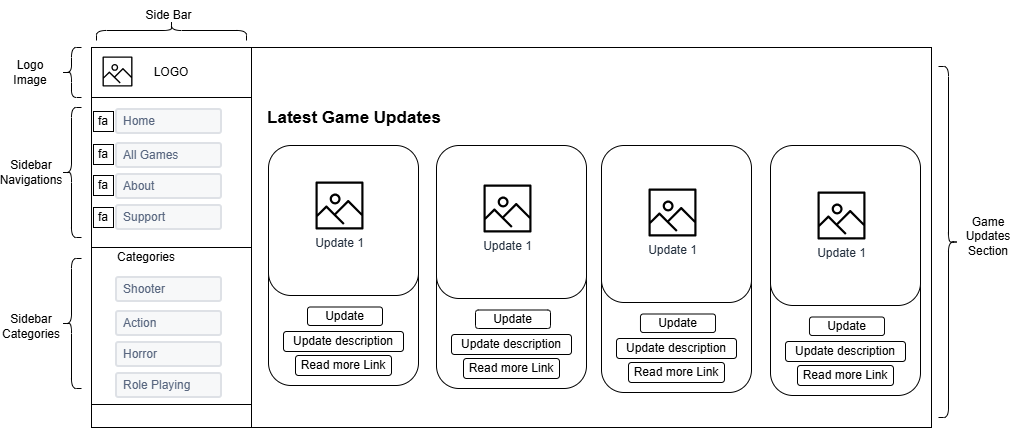

The diagram above was exported from draw.io. Its source (the exported page's mxGraphModel, read from the mxfile embedded in the PNG):
<mxGraphModel dx="1156" dy="753" grid="1" gridSize="10" guides="1" tooltips="1" connect="1" arrows="1" fold="1" page="1" pageScale="1" pageWidth="827" pageHeight="1169" math="0" shadow="0">
  <root>
    <mxCell id="0" />
    <mxCell id="1" parent="0" />
    <mxCell id="kcT_HwHxKg4al_i5GlbH-194" value="" style="rounded=0;whiteSpace=wrap;html=1;" vertex="1" parent="1">
      <mxGeometry x="371" y="162" width="680" height="380" as="geometry" />
    </mxCell>
    <mxCell id="kcT_HwHxKg4al_i5GlbH-195" value="" style="rounded=0;whiteSpace=wrap;html=1;" vertex="1" parent="1">
      <mxGeometry x="211" y="162" width="160" height="380" as="geometry" />
    </mxCell>
    <mxCell id="kcT_HwHxKg4al_i5GlbH-197" value="LOGO" style="rounded=0;whiteSpace=wrap;html=1;" vertex="1" parent="1">
      <mxGeometry x="211" y="162" width="160" height="50" as="geometry" />
    </mxCell>
    <mxCell id="kcT_HwHxKg4al_i5GlbH-198" value="" style="sketch=0;outlineConnect=0;fontColor=#232F3E;gradientColor=none;fillColor=#000000;strokeColor=none;dashed=0;verticalLabelPosition=bottom;verticalAlign=top;align=center;html=1;fontSize=12;fontStyle=0;aspect=fixed;pointerEvents=1;shape=mxgraph.aws4.container_registry_image;" vertex="1" parent="1">
      <mxGeometry x="222" y="171" width="30" height="30" as="geometry" />
    </mxCell>
    <mxCell id="kcT_HwHxKg4al_i5GlbH-199" value="" style="rounded=0;whiteSpace=wrap;html=1;" vertex="1" parent="1">
      <mxGeometry x="211" y="212" width="160" height="150" as="geometry" />
    </mxCell>
    <mxCell id="kcT_HwHxKg4al_i5GlbH-200" value="" style="rounded=0;whiteSpace=wrap;html=1;" vertex="1" parent="1">
      <mxGeometry x="211" y="362" width="160" height="157" as="geometry" />
    </mxCell>
    <mxCell id="kcT_HwHxKg4al_i5GlbH-201" value="Home" style="rounded=1;arcSize=9;fillColor=#F7F8F9;align=left;spacingLeft=5;strokeColor=#DEE1E6;html=1;strokeWidth=2;fontColor=#596780;fontSize=12" vertex="1" parent="1">
      <mxGeometry x="236" y="224" width="105" height="24" as="geometry" />
    </mxCell>
    <mxCell id="kcT_HwHxKg4al_i5GlbH-202" value="About" style="rounded=1;arcSize=9;fillColor=#F7F8F9;align=left;spacingLeft=5;strokeColor=#DEE1E6;html=1;strokeWidth=2;fontColor=#596780;fontSize=12" vertex="1" parent="1">
      <mxGeometry x="236" y="289" width="105" height="24" as="geometry" />
    </mxCell>
    <mxCell id="kcT_HwHxKg4al_i5GlbH-203" value="Support" style="rounded=1;arcSize=9;fillColor=#F7F8F9;align=left;spacingLeft=5;strokeColor=#DEE1E6;html=1;strokeWidth=2;fontColor=#596780;fontSize=12" vertex="1" parent="1">
      <mxGeometry x="236" y="320" width="105" height="24" as="geometry" />
    </mxCell>
    <mxCell id="kcT_HwHxKg4al_i5GlbH-204" value="All Games" style="rounded=1;arcSize=9;fillColor=#F7F8F9;align=left;spacingLeft=5;strokeColor=#DEE1E6;html=1;strokeWidth=2;fontColor=#596780;fontSize=12" vertex="1" parent="1">
      <mxGeometry x="236" y="258" width="105" height="24" as="geometry" />
    </mxCell>
    <mxCell id="kcT_HwHxKg4al_i5GlbH-205" value="Shooter" style="rounded=1;arcSize=9;fillColor=#F7F8F9;align=left;spacingLeft=5;strokeColor=#DEE1E6;html=1;strokeWidth=2;fontColor=#596780;fontSize=12" vertex="1" parent="1">
      <mxGeometry x="236" y="392" width="105" height="24" as="geometry" />
    </mxCell>
    <mxCell id="kcT_HwHxKg4al_i5GlbH-206" value="Horror" style="rounded=1;arcSize=9;fillColor=#F7F8F9;align=left;spacingLeft=5;strokeColor=#DEE1E6;html=1;strokeWidth=2;fontColor=#596780;fontSize=12" vertex="1" parent="1">
      <mxGeometry x="236" y="457" width="105" height="24" as="geometry" />
    </mxCell>
    <mxCell id="kcT_HwHxKg4al_i5GlbH-207" value="Role Playing" style="rounded=1;arcSize=9;fillColor=#F7F8F9;align=left;spacingLeft=5;strokeColor=#DEE1E6;html=1;strokeWidth=2;fontColor=#596780;fontSize=12" vertex="1" parent="1">
      <mxGeometry x="236" y="488" width="105" height="24" as="geometry" />
    </mxCell>
    <mxCell id="kcT_HwHxKg4al_i5GlbH-208" value="Action" style="rounded=1;arcSize=9;fillColor=#F7F8F9;align=left;spacingLeft=5;strokeColor=#DEE1E6;html=1;strokeWidth=2;fontColor=#596780;fontSize=12" vertex="1" parent="1">
      <mxGeometry x="236" y="426" width="105" height="24" as="geometry" />
    </mxCell>
    <mxCell id="kcT_HwHxKg4al_i5GlbH-209" value="fa" style="whiteSpace=wrap;html=1;aspect=fixed;" vertex="1" parent="1">
      <mxGeometry x="213" y="226" width="20" height="20" as="geometry" />
    </mxCell>
    <mxCell id="kcT_HwHxKg4al_i5GlbH-210" value="fa" style="whiteSpace=wrap;html=1;aspect=fixed;" vertex="1" parent="1">
      <mxGeometry x="213" y="259" width="20" height="20" as="geometry" />
    </mxCell>
    <mxCell id="kcT_HwHxKg4al_i5GlbH-211" value="fa" style="whiteSpace=wrap;html=1;aspect=fixed;" vertex="1" parent="1">
      <mxGeometry x="213" y="290" width="20" height="20" as="geometry" />
    </mxCell>
    <mxCell id="kcT_HwHxKg4al_i5GlbH-212" value="fa" style="whiteSpace=wrap;html=1;aspect=fixed;" vertex="1" parent="1">
      <mxGeometry x="213" y="322" width="20" height="20" as="geometry" />
    </mxCell>
    <mxCell id="kcT_HwHxKg4al_i5GlbH-213" value="Categories" style="text;html=1;whiteSpace=wrap;strokeColor=none;fillColor=none;align=center;verticalAlign=middle;rounded=0;" vertex="1" parent="1">
      <mxGeometry x="236" y="357" width="60" height="30" as="geometry" />
    </mxCell>
    <mxCell id="kcT_HwHxKg4al_i5GlbH-214" value="" style="shape=curlyBracket;whiteSpace=wrap;html=1;rounded=1;labelPosition=left;verticalLabelPosition=middle;align=right;verticalAlign=middle;" vertex="1" parent="1">
      <mxGeometry x="181" y="222" width="20" height="130" as="geometry" />
    </mxCell>
    <mxCell id="kcT_HwHxKg4al_i5GlbH-215" value="" style="shape=curlyBracket;whiteSpace=wrap;html=1;rounded=1;labelPosition=left;verticalLabelPosition=middle;align=right;verticalAlign=middle;" vertex="1" parent="1">
      <mxGeometry x="181" y="373" width="20" height="130" as="geometry" />
    </mxCell>
    <mxCell id="kcT_HwHxKg4al_i5GlbH-216" value="" style="shape=curlyBracket;whiteSpace=wrap;html=1;rounded=1;labelPosition=left;verticalLabelPosition=middle;align=right;verticalAlign=middle;" vertex="1" parent="1">
      <mxGeometry x="181" y="162" width="20" height="50" as="geometry" />
    </mxCell>
    <mxCell id="kcT_HwHxKg4al_i5GlbH-217" value="Logo Image" style="text;html=1;whiteSpace=wrap;strokeColor=none;fillColor=none;align=center;verticalAlign=middle;rounded=0;" vertex="1" parent="1">
      <mxGeometry x="120" y="172" width="60" height="30" as="geometry" />
    </mxCell>
    <mxCell id="kcT_HwHxKg4al_i5GlbH-218" value="Sidebar Navigations" style="text;html=1;whiteSpace=wrap;strokeColor=none;fillColor=none;align=center;verticalAlign=middle;rounded=0;" vertex="1" parent="1">
      <mxGeometry x="121" y="272" width="60" height="30" as="geometry" />
    </mxCell>
    <mxCell id="kcT_HwHxKg4al_i5GlbH-219" value="Sidebar Categories" style="text;html=1;whiteSpace=wrap;strokeColor=none;fillColor=none;align=center;verticalAlign=middle;rounded=0;" vertex="1" parent="1">
      <mxGeometry x="121" y="425.5" width="60" height="30" as="geometry" />
    </mxCell>
    <mxCell id="kcT_HwHxKg4al_i5GlbH-220" value="" style="shape=curlyBracket;whiteSpace=wrap;html=1;rounded=1;labelPosition=left;verticalLabelPosition=middle;align=right;verticalAlign=middle;rotation=90;" vertex="1" parent="1">
      <mxGeometry x="281" y="70" width="20" height="150" as="geometry" />
    </mxCell>
    <mxCell id="kcT_HwHxKg4al_i5GlbH-221" value="Side Bar" style="text;html=1;whiteSpace=wrap;strokeColor=none;fillColor=none;align=center;verticalAlign=middle;rounded=0;" vertex="1" parent="1">
      <mxGeometry x="247.25" y="115" width="82.5" height="30" as="geometry" />
    </mxCell>
    <mxCell id="kcT_HwHxKg4al_i5GlbH-222" value="" style="shape=curlyBracket;whiteSpace=wrap;html=1;rounded=1;labelPosition=left;verticalLabelPosition=middle;align=right;verticalAlign=middle;rotation=-180;" vertex="1" parent="1">
      <mxGeometry x="1058" y="181" width="20" height="351" as="geometry" />
    </mxCell>
    <mxCell id="kcT_HwHxKg4al_i5GlbH-227" value="&lt;div style=&quot;background-color: rgb(255, 255, 255); line-height: 19px; white-space: pre;&quot;&gt;&lt;font style=&quot;font-size: 17px;&quot; face=&quot;Helvetica&quot;&gt;&lt;b&gt;Latest Game Updates&lt;/b&gt;&lt;/font&gt;&lt;/div&gt;" style="text;html=1;whiteSpace=wrap;strokeColor=none;fillColor=none;align=center;verticalAlign=middle;rounded=0;" vertex="1" parent="1">
      <mxGeometry x="399" y="218" width="150" height="30" as="geometry" />
    </mxCell>
    <mxCell id="kcT_HwHxKg4al_i5GlbH-236" value="Game Updates Section" style="text;html=1;whiteSpace=wrap;strokeColor=none;fillColor=none;align=center;verticalAlign=middle;rounded=0;" vertex="1" parent="1">
      <mxGeometry x="1078" y="335.5" width="60" height="30" as="geometry" />
    </mxCell>
    <mxCell id="kcT_HwHxKg4al_i5GlbH-297" value="" style="rounded=1;whiteSpace=wrap;html=1;" vertex="1" parent="1">
      <mxGeometry x="388" y="272" width="150" height="228" as="geometry" />
    </mxCell>
    <mxCell id="kcT_HwHxKg4al_i5GlbH-307" value="" style="rounded=1;whiteSpace=wrap;html=1;" vertex="1" parent="1">
      <mxGeometry x="388" y="260" width="150" height="150" as="geometry" />
    </mxCell>
    <mxCell id="kcT_HwHxKg4al_i5GlbH-228" value="Update 1" style="sketch=0;outlineConnect=0;fontColor=#232F3E;gradientColor=none;fillColor=#000000;strokeColor=none;dashed=0;verticalLabelPosition=bottom;verticalAlign=top;align=center;html=1;fontSize=12;fontStyle=0;aspect=fixed;pointerEvents=1;shape=mxgraph.aws4.container_registry_image;" vertex="1" parent="1">
      <mxGeometry x="435" y="296" width="48" height="48" as="geometry" />
    </mxCell>
    <mxCell id="kcT_HwHxKg4al_i5GlbH-317" value="Read more Link" style="rounded=1;whiteSpace=wrap;html=1;" vertex="1" parent="1">
      <mxGeometry x="415" y="470" width="96" height="20" as="geometry" />
    </mxCell>
    <mxCell id="kcT_HwHxKg4al_i5GlbH-325" value="Update description" style="rounded=1;whiteSpace=wrap;html=1;" vertex="1" parent="1">
      <mxGeometry x="403" y="446" width="120" height="20" as="geometry" />
    </mxCell>
    <mxCell id="kcT_HwHxKg4al_i5GlbH-324" value="Update" style="rounded=1;whiteSpace=wrap;html=1;" vertex="1" parent="1">
      <mxGeometry x="427" y="421.5" width="75" height="18.5" as="geometry" />
    </mxCell>
    <mxCell id="kcT_HwHxKg4al_i5GlbH-351" value="" style="rounded=1;whiteSpace=wrap;html=1;" vertex="1" parent="1">
      <mxGeometry x="556" y="275" width="150" height="228" as="geometry" />
    </mxCell>
    <mxCell id="kcT_HwHxKg4al_i5GlbH-352" value="" style="rounded=1;whiteSpace=wrap;html=1;" vertex="1" parent="1">
      <mxGeometry x="556" y="260" width="150" height="153" as="geometry" />
    </mxCell>
    <mxCell id="kcT_HwHxKg4al_i5GlbH-353" value="Update 1" style="sketch=0;outlineConnect=0;fontColor=#232F3E;gradientColor=none;fillColor=#000000;strokeColor=none;dashed=0;verticalLabelPosition=bottom;verticalAlign=top;align=center;html=1;fontSize=12;fontStyle=0;aspect=fixed;pointerEvents=1;shape=mxgraph.aws4.container_registry_image;" vertex="1" parent="1">
      <mxGeometry x="603" y="299" width="48" height="48" as="geometry" />
    </mxCell>
    <mxCell id="kcT_HwHxKg4al_i5GlbH-354" value="Read more Link" style="rounded=1;whiteSpace=wrap;html=1;" vertex="1" parent="1">
      <mxGeometry x="583" y="473" width="96" height="20" as="geometry" />
    </mxCell>
    <mxCell id="kcT_HwHxKg4al_i5GlbH-355" value="Update description" style="rounded=1;whiteSpace=wrap;html=1;" vertex="1" parent="1">
      <mxGeometry x="571" y="449" width="120" height="20" as="geometry" />
    </mxCell>
    <mxCell id="kcT_HwHxKg4al_i5GlbH-356" value="Update" style="rounded=1;whiteSpace=wrap;html=1;" vertex="1" parent="1">
      <mxGeometry x="595" y="424.5" width="75" height="18.5" as="geometry" />
    </mxCell>
    <mxCell id="kcT_HwHxKg4al_i5GlbH-369" value="" style="rounded=1;whiteSpace=wrap;html=1;" vertex="1" parent="1">
      <mxGeometry x="721" y="279" width="150" height="228" as="geometry" />
    </mxCell>
    <mxCell id="kcT_HwHxKg4al_i5GlbH-370" value="" style="rounded=1;whiteSpace=wrap;html=1;" vertex="1" parent="1">
      <mxGeometry x="721" y="260" width="150" height="157" as="geometry" />
    </mxCell>
    <mxCell id="kcT_HwHxKg4al_i5GlbH-371" value="Update 1" style="sketch=0;outlineConnect=0;fontColor=#232F3E;gradientColor=none;fillColor=#000000;strokeColor=none;dashed=0;verticalLabelPosition=bottom;verticalAlign=top;align=center;html=1;fontSize=12;fontStyle=0;aspect=fixed;pointerEvents=1;shape=mxgraph.aws4.container_registry_image;" vertex="1" parent="1">
      <mxGeometry x="768" y="303" width="48" height="48" as="geometry" />
    </mxCell>
    <mxCell id="kcT_HwHxKg4al_i5GlbH-372" value="Read more Link" style="rounded=1;whiteSpace=wrap;html=1;" vertex="1" parent="1">
      <mxGeometry x="748" y="477" width="96" height="20" as="geometry" />
    </mxCell>
    <mxCell id="kcT_HwHxKg4al_i5GlbH-373" value="Update description" style="rounded=1;whiteSpace=wrap;html=1;" vertex="1" parent="1">
      <mxGeometry x="736" y="453" width="120" height="20" as="geometry" />
    </mxCell>
    <mxCell id="kcT_HwHxKg4al_i5GlbH-374" value="Update" style="rounded=1;whiteSpace=wrap;html=1;" vertex="1" parent="1">
      <mxGeometry x="760" y="428.5" width="75" height="18.5" as="geometry" />
    </mxCell>
    <mxCell id="kcT_HwHxKg4al_i5GlbH-375" value="" style="rounded=1;whiteSpace=wrap;html=1;" vertex="1" parent="1">
      <mxGeometry x="890" y="282" width="150" height="228" as="geometry" />
    </mxCell>
    <mxCell id="kcT_HwHxKg4al_i5GlbH-376" value="" style="rounded=1;whiteSpace=wrap;html=1;" vertex="1" parent="1">
      <mxGeometry x="890" y="260" width="150" height="160" as="geometry" />
    </mxCell>
    <mxCell id="kcT_HwHxKg4al_i5GlbH-377" value="Update 1" style="sketch=0;outlineConnect=0;fontColor=#232F3E;gradientColor=none;fillColor=#000000;strokeColor=none;dashed=0;verticalLabelPosition=bottom;verticalAlign=top;align=center;html=1;fontSize=12;fontStyle=0;aspect=fixed;pointerEvents=1;shape=mxgraph.aws4.container_registry_image;" vertex="1" parent="1">
      <mxGeometry x="937" y="306" width="48" height="48" as="geometry" />
    </mxCell>
    <mxCell id="kcT_HwHxKg4al_i5GlbH-378" value="Read more Link" style="rounded=1;whiteSpace=wrap;html=1;" vertex="1" parent="1">
      <mxGeometry x="917" y="480" width="96" height="20" as="geometry" />
    </mxCell>
    <mxCell id="kcT_HwHxKg4al_i5GlbH-379" value="Update description" style="rounded=1;whiteSpace=wrap;html=1;" vertex="1" parent="1">
      <mxGeometry x="905" y="456" width="120" height="20" as="geometry" />
    </mxCell>
    <mxCell id="kcT_HwHxKg4al_i5GlbH-380" value="Update" style="rounded=1;whiteSpace=wrap;html=1;" vertex="1" parent="1">
      <mxGeometry x="929" y="431.5" width="75" height="18.5" as="geometry" />
    </mxCell>
  </root>
</mxGraphModel>